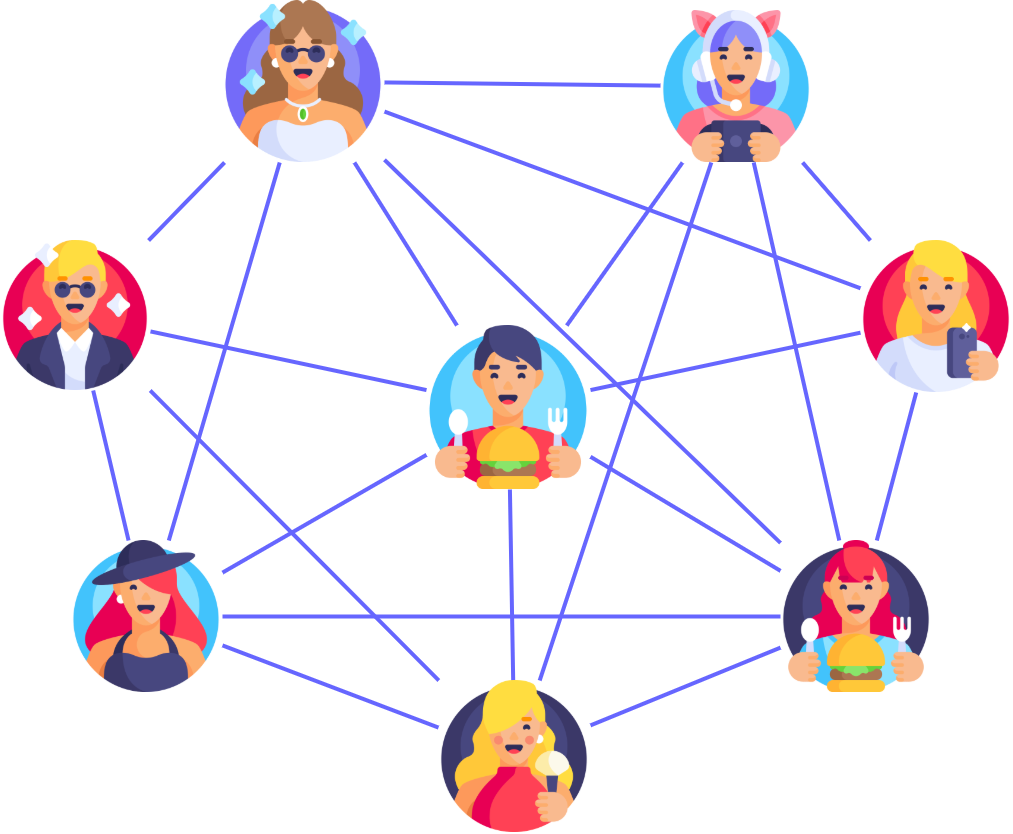

The diagram above was exported from draw.io. Its source (the exported page's mxGraphModel, read from the mxfile embedded in the PNG):
<mxGraphModel dx="2070" dy="1217" grid="1" gridSize="10" guides="1" tooltips="1" connect="1" arrows="1" fold="1" page="1" pageScale="1" pageWidth="850" pageHeight="1100" math="0" shadow="0">
  <root>
    <mxCell id="JPS3yNY6EsurfI8BCRcq-0" />
    <mxCell id="JPS3yNY6EsurfI8BCRcq-1" parent="JPS3yNY6EsurfI8BCRcq-0" />
    <mxCell id="JPS3yNY6EsurfI8BCRcq-13" style="rounded=0;orthogonalLoop=1;jettySize=auto;html=1;endArrow=none;endFill=0;strokeWidth=4;fillColor=#dae8fc;strokeColor=#6666FF;" edge="1" parent="JPS3yNY6EsurfI8BCRcq-1" source="JPS3yNY6EsurfI8BCRcq-2" target="JPS3yNY6EsurfI8BCRcq-8">
      <mxGeometry relative="1" as="geometry" />
    </mxCell>
    <mxCell id="JPS3yNY6EsurfI8BCRcq-19" style="edgeStyle=none;rounded=0;orthogonalLoop=1;jettySize=auto;html=1;endArrow=none;endFill=0;strokeColor=#6666FF;strokeWidth=4;" edge="1" parent="JPS3yNY6EsurfI8BCRcq-1" source="JPS3yNY6EsurfI8BCRcq-2" target="JPS3yNY6EsurfI8BCRcq-7">
      <mxGeometry relative="1" as="geometry" />
    </mxCell>
    <mxCell id="JPS3yNY6EsurfI8BCRcq-26" style="edgeStyle=none;rounded=0;orthogonalLoop=1;jettySize=auto;html=1;endArrow=none;endFill=0;strokeColor=#6666FF;strokeWidth=4;" edge="1" parent="JPS3yNY6EsurfI8BCRcq-1" source="JPS3yNY6EsurfI8BCRcq-2" target="JPS3yNY6EsurfI8BCRcq-9">
      <mxGeometry relative="1" as="geometry" />
    </mxCell>
    <mxCell id="JPS3yNY6EsurfI8BCRcq-2" value="" style="shape=image;verticalLabelPosition=bottom;labelBackgroundColor=#ffffff;verticalAlign=top;aspect=fixed;imageAspect=0;image=https://cdn-icons-png.flaticon.com/512/4264/4264838.png;" vertex="1" parent="JPS3yNY6EsurfI8BCRcq-1">
      <mxGeometry x="330" y="395" width="150" height="150" as="geometry" />
    </mxCell>
    <mxCell id="JPS3yNY6EsurfI8BCRcq-34" style="edgeStyle=none;rounded=0;orthogonalLoop=1;jettySize=auto;html=1;endArrow=none;endFill=0;strokeColor=#6666FF;strokeWidth=4;startSize=6;" edge="1" parent="JPS3yNY6EsurfI8BCRcq-1" source="JPS3yNY6EsurfI8BCRcq-4" target="JPS3yNY6EsurfI8BCRcq-11">
      <mxGeometry relative="1" as="geometry" />
    </mxCell>
    <mxCell id="JPS3yNY6EsurfI8BCRcq-4" value="" style="shape=image;verticalLabelPosition=bottom;labelBackgroundColor=#ffffff;verticalAlign=top;aspect=fixed;imageAspect=0;image=https://cdn-icons-png.flaticon.com/512/4264/4264799.png;" vertex="1" parent="JPS3yNY6EsurfI8BCRcq-1">
      <mxGeometry x="990" y="165" width="152" height="152" as="geometry" />
    </mxCell>
    <mxCell id="JPS3yNY6EsurfI8BCRcq-23" style="edgeStyle=none;rounded=0;orthogonalLoop=1;jettySize=auto;html=1;endArrow=none;endFill=0;strokeColor=#6666FF;strokeWidth=4;" edge="1" parent="JPS3yNY6EsurfI8BCRcq-1" source="JPS3yNY6EsurfI8BCRcq-6" target="JPS3yNY6EsurfI8BCRcq-4">
      <mxGeometry relative="1" as="geometry" />
    </mxCell>
    <mxCell id="JPS3yNY6EsurfI8BCRcq-30" style="edgeStyle=none;rounded=0;orthogonalLoop=1;jettySize=auto;html=1;endArrow=none;endFill=0;strokeColor=#6666FF;strokeWidth=4;" edge="1" parent="JPS3yNY6EsurfI8BCRcq-1" source="JPS3yNY6EsurfI8BCRcq-6" target="JPS3yNY6EsurfI8BCRcq-11">
      <mxGeometry relative="1" as="geometry" />
    </mxCell>
    <mxCell id="JPS3yNY6EsurfI8BCRcq-6" value="" style="shape=image;verticalLabelPosition=bottom;labelBackgroundColor=#ffffff;verticalAlign=top;aspect=fixed;imageAspect=0;image=https://cdn-icons-png.flaticon.com/512/4264/4264823.png;" vertex="1" parent="JPS3yNY6EsurfI8BCRcq-1">
      <mxGeometry x="1110" y="695" width="152" height="152" as="geometry" />
    </mxCell>
    <mxCell id="JPS3yNY6EsurfI8BCRcq-18" style="edgeStyle=none;rounded=0;orthogonalLoop=1;jettySize=auto;html=1;endArrow=none;endFill=0;strokeColor=#6666FF;strokeWidth=4;" edge="1" parent="JPS3yNY6EsurfI8BCRcq-1" source="JPS3yNY6EsurfI8BCRcq-7" target="JPS3yNY6EsurfI8BCRcq-6">
      <mxGeometry relative="1" as="geometry" />
    </mxCell>
    <mxCell id="JPS3yNY6EsurfI8BCRcq-25" style="edgeStyle=none;rounded=0;orthogonalLoop=1;jettySize=auto;html=1;endArrow=none;endFill=0;strokeColor=#6666FF;strokeWidth=4;" edge="1" parent="JPS3yNY6EsurfI8BCRcq-1" source="JPS3yNY6EsurfI8BCRcq-7" target="JPS3yNY6EsurfI8BCRcq-9">
      <mxGeometry relative="1" as="geometry" />
    </mxCell>
    <mxCell id="JPS3yNY6EsurfI8BCRcq-31" style="edgeStyle=none;rounded=0;orthogonalLoop=1;jettySize=auto;html=1;endArrow=none;endFill=0;strokeColor=#6666FF;strokeWidth=4;" edge="1" parent="JPS3yNY6EsurfI8BCRcq-1" source="JPS3yNY6EsurfI8BCRcq-7" target="JPS3yNY6EsurfI8BCRcq-10">
      <mxGeometry relative="1" as="geometry" />
    </mxCell>
    <mxCell id="JPS3yNY6EsurfI8BCRcq-7" value="" style="shape=image;verticalLabelPosition=bottom;labelBackgroundColor=#ffffff;verticalAlign=top;aspect=fixed;imageAspect=0;image=https://cdn-icons-png.flaticon.com/512/4264/4264828.png;" vertex="1" parent="JPS3yNY6EsurfI8BCRcq-1">
      <mxGeometry x="400" y="695" width="152" height="152" as="geometry" />
    </mxCell>
    <mxCell id="JPS3yNY6EsurfI8BCRcq-17" style="edgeStyle=none;rounded=0;orthogonalLoop=1;jettySize=auto;html=1;endArrow=none;endFill=0;strokeColor=#6666FF;strokeWidth=4;" edge="1" parent="JPS3yNY6EsurfI8BCRcq-1" source="JPS3yNY6EsurfI8BCRcq-8" target="JPS3yNY6EsurfI8BCRcq-7">
      <mxGeometry relative="1" as="geometry" />
    </mxCell>
    <mxCell id="JPS3yNY6EsurfI8BCRcq-20" style="edgeStyle=none;rounded=0;orthogonalLoop=1;jettySize=auto;html=1;endArrow=none;endFill=0;strokeColor=#6666FF;strokeWidth=4;" edge="1" parent="JPS3yNY6EsurfI8BCRcq-1" source="JPS3yNY6EsurfI8BCRcq-8" target="JPS3yNY6EsurfI8BCRcq-11">
      <mxGeometry relative="1" as="geometry" />
    </mxCell>
    <mxCell id="JPS3yNY6EsurfI8BCRcq-21" style="edgeStyle=none;rounded=0;orthogonalLoop=1;jettySize=auto;html=1;endArrow=none;endFill=0;strokeColor=#6666FF;strokeWidth=4;" edge="1" parent="JPS3yNY6EsurfI8BCRcq-1" source="JPS3yNY6EsurfI8BCRcq-8" target="JPS3yNY6EsurfI8BCRcq-4">
      <mxGeometry relative="1" as="geometry" />
    </mxCell>
    <mxCell id="JPS3yNY6EsurfI8BCRcq-22" style="edgeStyle=none;rounded=0;orthogonalLoop=1;jettySize=auto;html=1;endArrow=none;endFill=0;strokeColor=#6666FF;strokeWidth=4;" edge="1" parent="JPS3yNY6EsurfI8BCRcq-1" source="JPS3yNY6EsurfI8BCRcq-8" target="JPS3yNY6EsurfI8BCRcq-10">
      <mxGeometry relative="1" as="geometry" />
    </mxCell>
    <mxCell id="JPS3yNY6EsurfI8BCRcq-36" style="edgeStyle=none;rounded=0;orthogonalLoop=1;jettySize=auto;html=1;endArrow=none;endFill=0;startSize=6;strokeColor=#6666FF;strokeWidth=4;" edge="1" parent="JPS3yNY6EsurfI8BCRcq-1" source="JPS3yNY6EsurfI8BCRcq-8" target="JPS3yNY6EsurfI8BCRcq-6">
      <mxGeometry relative="1" as="geometry" />
    </mxCell>
    <mxCell id="JPS3yNY6EsurfI8BCRcq-37" style="edgeStyle=none;rounded=0;orthogonalLoop=1;jettySize=auto;html=1;endArrow=none;endFill=0;startSize=6;strokeColor=#6666FF;strokeWidth=4;" edge="1" parent="JPS3yNY6EsurfI8BCRcq-1" source="JPS3yNY6EsurfI8BCRcq-8" target="JPS3yNY6EsurfI8BCRcq-9">
      <mxGeometry relative="1" as="geometry" />
    </mxCell>
    <mxCell id="JPS3yNY6EsurfI8BCRcq-8" value="" style="shape=image;verticalLabelPosition=bottom;labelBackgroundColor=#ffffff;verticalAlign=top;aspect=fixed;imageAspect=0;image=https://cdn-icons-png.flaticon.com/512/4264/4264818.png;" vertex="1" parent="JPS3yNY6EsurfI8BCRcq-1">
      <mxGeometry x="756" y="480" width="164" height="164" as="geometry" />
    </mxCell>
    <mxCell id="JPS3yNY6EsurfI8BCRcq-27" style="edgeStyle=none;rounded=0;orthogonalLoop=1;jettySize=auto;html=1;endArrow=none;endFill=0;strokeColor=#6666FF;strokeWidth=4;" edge="1" parent="JPS3yNY6EsurfI8BCRcq-1" source="JPS3yNY6EsurfI8BCRcq-9" target="JPS3yNY6EsurfI8BCRcq-4">
      <mxGeometry relative="1" as="geometry" />
    </mxCell>
    <mxCell id="JPS3yNY6EsurfI8BCRcq-28" style="edgeStyle=none;rounded=0;orthogonalLoop=1;jettySize=auto;html=1;endArrow=none;endFill=0;strokeColor=#6666FF;strokeWidth=4;" edge="1" parent="JPS3yNY6EsurfI8BCRcq-1" source="JPS3yNY6EsurfI8BCRcq-9" target="JPS3yNY6EsurfI8BCRcq-6">
      <mxGeometry relative="1" as="geometry" />
    </mxCell>
    <mxCell id="JPS3yNY6EsurfI8BCRcq-33" style="edgeStyle=none;rounded=0;orthogonalLoop=1;jettySize=auto;html=1;endArrow=none;endFill=0;strokeColor=#6666FF;strokeWidth=4;" edge="1" parent="JPS3yNY6EsurfI8BCRcq-1" source="JPS3yNY6EsurfI8BCRcq-9" target="JPS3yNY6EsurfI8BCRcq-11">
      <mxGeometry relative="1" as="geometry" />
    </mxCell>
    <mxCell id="JPS3yNY6EsurfI8BCRcq-9" value="" style="shape=image;verticalLabelPosition=bottom;labelBackgroundColor=#ffffff;verticalAlign=top;aspect=fixed;imageAspect=0;image=https://cdn-icons-png.flaticon.com/512/4264/4264836.png;" vertex="1" parent="JPS3yNY6EsurfI8BCRcq-1">
      <mxGeometry x="552" y="155" width="162" height="162" as="geometry" />
    </mxCell>
    <mxCell id="JPS3yNY6EsurfI8BCRcq-24" style="edgeStyle=none;rounded=0;orthogonalLoop=1;jettySize=auto;html=1;endArrow=none;endFill=0;strokeColor=#6666FF;strokeWidth=4;" edge="1" parent="JPS3yNY6EsurfI8BCRcq-1" source="JPS3yNY6EsurfI8BCRcq-10" target="JPS3yNY6EsurfI8BCRcq-2">
      <mxGeometry relative="1" as="geometry" />
    </mxCell>
    <mxCell id="JPS3yNY6EsurfI8BCRcq-29" style="edgeStyle=none;rounded=0;orthogonalLoop=1;jettySize=auto;html=1;endArrow=none;endFill=0;strokeColor=#6666FF;strokeWidth=4;" edge="1" parent="JPS3yNY6EsurfI8BCRcq-1" source="JPS3yNY6EsurfI8BCRcq-10" target="JPS3yNY6EsurfI8BCRcq-4">
      <mxGeometry relative="1" as="geometry" />
    </mxCell>
    <mxCell id="JPS3yNY6EsurfI8BCRcq-32" style="edgeStyle=none;rounded=0;orthogonalLoop=1;jettySize=auto;html=1;endArrow=none;endFill=0;strokeColor=#6666FF;strokeWidth=4;" edge="1" parent="JPS3yNY6EsurfI8BCRcq-1" source="JPS3yNY6EsurfI8BCRcq-10" target="JPS3yNY6EsurfI8BCRcq-6">
      <mxGeometry relative="1" as="geometry" />
    </mxCell>
    <mxCell id="JPS3yNY6EsurfI8BCRcq-10" value="" style="shape=image;verticalLabelPosition=bottom;labelBackgroundColor=#ffffff;verticalAlign=top;aspect=fixed;imageAspect=0;image=https://cdn-icons-png.flaticon.com/512/4264/4264832.png;" vertex="1" parent="JPS3yNY6EsurfI8BCRcq-1">
      <mxGeometry x="768" y="835" width="152" height="152" as="geometry" />
    </mxCell>
    <mxCell id="JPS3yNY6EsurfI8BCRcq-11" value="" style="shape=image;verticalLabelPosition=bottom;labelBackgroundColor=#ffffff;verticalAlign=top;aspect=fixed;imageAspect=0;image=https://cdn-icons-png.flaticon.com/512/4264/4264810.png;" vertex="1" parent="JPS3yNY6EsurfI8BCRcq-1">
      <mxGeometry x="1190" y="395" width="152" height="152" as="geometry" />
    </mxCell>
  </root>
</mxGraphModel>